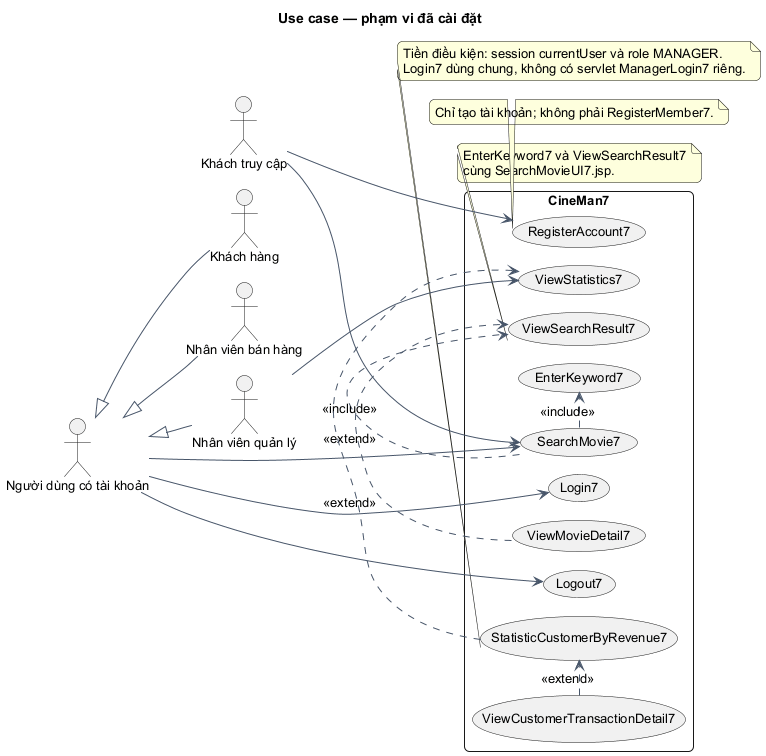

The diagram above was rendered by PlantUML. Its source (embedded in the PNG):
@startuml
!pragma layout smetana
skinparam backgroundColor white
skinparam defaultFontName Arial
skinparam defaultFontSize 13
skinparam shadowing false
skinparam roundcorner 10
skinparam classAttributeIconSize 0
skinparam sequenceMessageAlign center
skinparam maxMessageSize 95
skinparam classBackgroundColor #F0F9FF
skinparam classBorderColor #0284C7
skinparam ArrowColor #475569
skinparam participantBackgroundColor #F0F9FF
skinparam participantBorderColor #0284C7
hide empty members
title Use case — phạm vi đã cài đặt

left to right direction
actor "Khách truy cập" as Guest
actor "Người dùng có tài khoản" as User
actor "Khách hàng" as Customer
actor "Nhân viên bán hàng" as Sales
actor "Nhân viên quản lý" as Manager
User <|-- Customer
User <|-- Sales
User <|-- Manager
rectangle CineMan7 {
  usecase RegisterAccount7
  usecase Login7
  usecase Logout7
  usecase SearchMovie7
  usecase EnterKeyword7
  usecase ViewSearchResult7
  usecase ViewMovieDetail7
  usecase ViewStatistics7
  usecase StatisticCustomerByRevenue7
  usecase ViewCustomerTransactionDetail7
}
Guest --> RegisterAccount7
Guest --> SearchMovie7
User --> Login7
User --> Logout7
User --> SearchMovie7
SearchMovie7 .> EnterKeyword7 : <<include>>
SearchMovie7 .> ViewSearchResult7 : <<include>>
ViewMovieDetail7 .> ViewSearchResult7 : <<extend>>
Manager --> ViewStatistics7
StatisticCustomerByRevenue7 .> ViewStatistics7 : <<extend>>
ViewCustomerTransactionDetail7 .> StatisticCustomerByRevenue7 : <<extend>>
note bottom of ViewSearchResult7 : EnterKeyword7 và ViewSearchResult7\ncùng SearchMovieUI7.jsp.
note bottom of RegisterAccount7 : Chỉ tạo tài khoản; không phải RegisterMember7.
note bottom of StatisticCustomerByRevenue7 : Tiền điều kiện: session currentUser và role MANAGER.\nLogin7 dùng chung, không có servlet ManagerLogin7 riêng.

@enduml